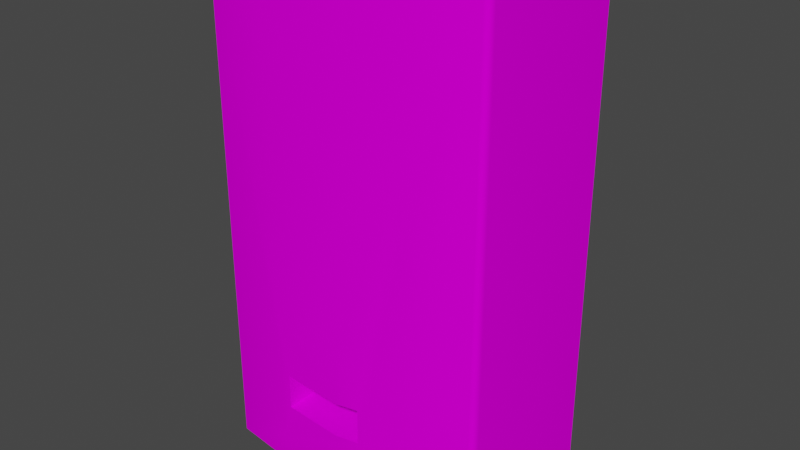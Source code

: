 # Source: VS_cokevend.blend  (saved by Blender 2.93.20; exported with 4.5.12 LTS)
import bpy
from mathutils import Matrix  # noqa: F401  (used for matrix-valued properties, if any)

bpy.ops.wm.read_factory_settings(use_empty=True)
scene = bpy.context.scene
scene.name = 'Scene'

# ---- images (referenced by path relative to the original .blend; pixels are not part of the script)
import os
ASSET_DIR = os.environ.get("B2B_ASSET_DIR", "")  # directory of the original .blend (textures are referenced by path, not embedded)
HERE = os.path.dirname(os.path.abspath(__file__))  # packed textures are extracted next to this script under _unpacked/

def load_image(name, relpath, width, height, colorspace="sRGB"):
    """Load a texture the original file referenced (path relative to the .blend, or extracted next to this script)."""
    p = next((c for c in (os.path.join(HERE, relpath), os.path.join(ASSET_DIR, relpath)) if relpath and os.path.exists(c)), "")
    if p:
        img = bpy.data.images.load(p, check_existing=True)
        img.name = name
    else:  # same state as the original file: an image datablock whose file is absent (Cycles renders it pink)
        img = bpy.data.images.new(name, width, height)
        img.source = "FILE"
        img.filepath = "//" + (relpath or name)
    img.colorspace_settings.name = colorspace
    return img
img_vscokevendmap_tiff = load_image('VScokevendmap.TIFF', 'VScokevendmap.TIFF', 1024, 1024, 'sRGB')

# ---- materials (node trees are filled in below, after node groups)
mat_vscokevendmap01 = bpy.data.materials.new('VScokevendmap01')
mat_vscokevendmap01.use_transparent_shadow = False
mat_vscokevendmap01.roughness = 0.9623
mat_vscokevendmap01.specular_intensity = 0.0

# ---- node groups
ng_auto_smooth = bpy.data.node_groups.new('Auto Smooth', 'GeometryNodeTree')
_s = ng_auto_smooth.interface.new_socket(name='Geometry', in_out='OUTPUT', socket_type='NodeSocketGeometry')
_s = ng_auto_smooth.interface.new_socket(name='Geometry', in_out='INPUT', socket_type='NodeSocketGeometry')
_s = ng_auto_smooth.interface.new_socket(name='Angle', in_out='INPUT', socket_type='NodeSocketFloat')
_s.subtype = 'ANGLE'
_s.min_value = 0.0
_s.max_value = 3.142
ng_auto_smooth.is_modifier = True
_N = ng_auto_smooth.nodes; _L = ng_auto_smooth.links
n0 = _N.new('NodeGroupOutput'); n0.name = 'Group Output'; n0.location = (480, -100)
n1 = _N.new('NodeGroupInput'); n1.name = 'Group Input'; n1.location = (-420, -300)
n2 = _N.new('NodeGroupInput'); n2.name = 'Group Input.001'; n2.location = (-60, -100)
n3 = _N.new('GeometryNodeSetShadeSmooth'); n3.name = 'Set Shade Smooth'; n3.location = (120, -100)
n3.domain = 'EDGE'
n4 = _N.new('GeometryNodeSetShadeSmooth'); n4.name = 'Set Shade Smooth.001'; n4.location = (300, -100)
n5 = _N.new('GeometryNodeInputMeshEdgeAngle'); n5.name = 'Edge Angle'; n5.location = (-420, -220)
n6 = _N.new('GeometryNodeInputEdgeSmooth'); n6.name = 'Is Edge Smooth'; n6.location = (-60, -160)
n7 = _N.new('GeometryNodeInputShadeSmooth'); n7.name = 'Is Face Smooth'; n7.location = (-240, -340)
n8 = _N.new('FunctionNodeBooleanMath'); n8.name = 'Boolean Math'; n8.location = (-60, -220)
n9 = _N.new('FunctionNodeCompare'); n9.name = 'Compare'; n9.location = (-240, -180)
n9.operation = 'LESS_EQUAL'
_L.new(n5.outputs[0], n9.inputs[0])
_L.new(n4.outputs[0], n0.inputs[0])
_L.new(n1.outputs[1], n9.inputs[1])
_L.new(n9.outputs[0], n8.inputs[0])
_L.new(n7.outputs[0], n8.inputs[1])
_L.new(n2.outputs[0], n3.inputs[0])
_L.new(n6.outputs[0], n3.inputs[1])
_L.new(n3.outputs[0], n4.inputs[0])
_L.new(n8.outputs[0], n3.inputs[2])
n0.is_active_output = True

# ---- material node trees
mat_vscokevendmap01.use_nodes = True; mat_vscokevendmap01.node_tree.nodes.clear()
_N = mat_vscokevendmap01.node_tree.nodes; _L = mat_vscokevendmap01.node_tree.links
n0 = _N.new('ShaderNodeBsdfPrincipled'); n0.name = 'Principled BSDF'; n0.location = (10, 300)
n0.distribution = 'GGX'
n0.subsurface_method = 'BURLEY'
n0.inputs[2].default_value = 0.9623
n0.inputs[3].default_value = 1.45
n0.inputs[13].default_value = 0.0
n0.inputs[27].default_value = (0.0, 0.0, 0.0, 1.0)
n0.inputs[28].default_value = 1.0
n1 = _N.new('ShaderNodeOutputMaterial'); n1.name = 'Material Output'; n1.location = (300, 300)
n2 = _N.new('ShaderNodeTexImage'); n2.name = 'Image Texture'; n2.location = (-300, 600)
n2.image = img_vscokevendmap_tiff
_L.new(n0.outputs[0], n1.inputs[0])
_L.new(n2.outputs[0], n0.inputs[0])
n1.is_active_output = True

# ---- world
world_world = bpy.data.worlds.new('World'); scene.world = world_world
world_world.use_nodes = True; world_world.node_tree.nodes.clear()
_N = world_world.node_tree.nodes; _L = world_world.node_tree.links
n0 = _N.new('ShaderNodeOutputWorld'); n0.name = 'World Output'; n0.location = (300, 300)
n1 = _N.new('ShaderNodeBackground'); n1.name = 'Background'; n1.location = (10, 300)
n1.inputs[0].default_value = (0.05088, 0.05088, 0.05088, 1.0)
_L.new(n1.outputs[0], n0.inputs[0])
n0.is_active_output = True
world_world.color = (0.05088, 0.05088, 0.05088)
world_world.use_sun_shadow = False
world_world.sun_shadow_jitter_overblur = 0.0

# ---- meshes
me_vs_cokevend = bpy.data.meshes.new('VS_cokevend')
me_vs_cokevend.from_pydata([(0.5245, -0.7507, 0.2087), (0.5245, 0.9993, -0.3413), (-0.4746, -0.7507, -0.3663), (-0.4746, 0.9993, -0.3663), (-0.2375, -0.3264, -0.3663), (-0.4958, -0.7507, -0.3413), (0.5032, -0.7757, 0.2087), (0.2616, -0.7757, -0.2054), (-0.2375, -0.3306, 0.2642), (0.01433, -0.1914, 0.2806), (0.01433, 0.9993, 0.2806), (0.2616, 1.024, 0.07275), (0.2616, 1.024, 0.2392), (0.5032, 1.024, 0.2087), (-0.2375, 1.024, -0.208), (-0.4746, 1.024, 0.2087), (-0.2375, 1.024, 0.07534), (0.01433, 0.1243, -0.3663), (-0.2375, 0.9993, -0.3663), (0.2616, 0.1799, 0.2642), (0.0945, -0.513, 0.2642), (0.2616, 0.1052, 0.2642), (0.01433, -0.7507, 0.2806), (0.2616, -0.6101, 0.2642), (-0.2375, -0.7757, -0.208), (-0.4746, -0.7757, -0.3413), (-0.4958, -0.7507, 0.2087), (-0.2375, 0.422, 0.2642), (0.01433, -0.3866, 0.1309), (0.01433, -0.513, 0.243), (-0.2375, -0.6354, 0.2642), (-0.205, -0.513, 0.09338), (0.01433, -0.513, 0.09338), (0.0945, -0.513, 0.09338), (0.01433, -0.5465, 0.2806), (-0.2375, -0.6517, 0.2642), (-0.4746, -0.7757, 0.2087), (-0.2375, -0.7757, 0.07534), (0.0945, -0.3866, 0.2642), (-0.205, -0.513, 0.2642), (-0.2375, -0.5416, 0.2642), (0.01433, 1.024, -0.06632), (-0.2375, 1.024, 0.2392), (0.01433, 1.024, 0.2556), (-0.2375, 0.9993, 0.2642), (-0.205, -0.3866, 0.09338), (-0.205, -0.3866, 0.2642), (0.5245, -0.7507, -0.3413), (0.5032, -0.7507, -0.3663), (0.01433, -0.7632, -0.3538), (-0.2375, -0.7507, -0.3663), (0.01433, -0.7507, -0.3663), (0.5032, -0.7507, 0.2337), (0.01433, -0.7632, 0.2681), (0.2616, -0.7569, 0.258), (0.2616, -0.7507, 0.2642), (0.5245, 0.9993, 0.2087), (0.5032, 1.024, -0.3413), (0.01433, 1.012, -0.3538), (-0.2375, 1.024, -0.3413), (0.01433, 1.024, -0.3413), (0.2616, 1.018, 0.2454), (-0.4746, 1.024, -0.3413), (-0.2375, 1.005, -0.3603), (-0.2375, 1.018, -0.3474), (-0.2375, -0.7567, 0.2582), (-0.2375, -0.7507, 0.2642), (-0.4958, 0.9993, 0.2087), (-0.4746, 0.9993, 0.2337), (-0.2375, 1.018, 0.2453), (0.01433, 1.012, 0.2681), (0.2616, 1.005, 0.258), (-0.4958, 0.9993, -0.3413), (-0.2375, -0.7696, -0.3474), (0.2616, 0.4108, 0.2642), (0.5032, 0.9993, -0.3663), (0.5032, 0.9993, 0.2337), (0.5032, -0.7757, -0.3413), (-0.4746, -0.7507, 0.2337), (-0.2375, -0.7757, 0.2392), (0.2616, -0.7695, 0.2454), (0.2616, -0.7757, 0.07275), (0.2616, -0.7757, 0.2392), (-0.2375, -0.2195, 0.2642), (0.01433, -0.3866, 0.2806), (0.2616, 1.018, -0.3475), (0.01433, 0.9993, -0.3663), (0.2616, 1.005, -0.3601), (0.2616, 0.5668, -0.3663), (0.2616, 0.9993, -0.3663), (-0.2375, 0.5751, -0.3663), (-0.2375, 1.005, 0.2582), (0.2616, 0.9993, 0.2642), (0.2616, -0.3182, -0.3663), (0.2616, -0.7569, -0.3601), (0.2616, -0.7507, -0.3663), (0.0945, -0.3866, 0.09338), (0.01433, -0.4204, 0.09338), (0.2616, -0.7695, -0.3475), (0.2616, -0.7757, -0.3413), (-0.2375, -0.7567, -0.3603), (0.01433, -0.7757, -0.06632), (0.01433, -0.7757, -0.3413), (-0.2375, -0.7757, -0.3413), (0.01433, -0.7757, 0.2556), (0.01433, -0.3866, 0.09338), (-0.2375, -0.7696, 0.2453), (0.01433, -0.513, 0.2806), (0.2616, 1.024, -0.2054), (0.2616, 1.024, -0.3413)], [], [(75, 1, 47, 48), (2, 3, 4), (45, 46, 39, 31), (8, 68, 78), (9, 92, 10), (11, 12, 13), (25, 24, 37, 36), (17, 18, 86), (19, 20, 21), (96, 38, 84, 28), (24, 25, 103), (9, 10, 27), (20, 33, 32, 29), (80, 82, 6, 52), (107, 39, 30), (97, 32, 33, 96), (101, 24, 103, 102), (77, 6, 81, 7), (2, 5, 72, 3), (38, 20, 19), (72, 67, 15, 62), (39, 8, 40), (101, 104, 79, 37), (27, 44, 68), (34, 35, 66, 22), (26, 78, 68, 67), (53, 22, 66, 65), (23, 52, 76), (10, 92, 71, 70), (99, 102, 49, 98), (61, 13, 12), (19, 21, 76), (6, 77, 47, 0), (77, 98, 94, 48), (40, 8, 78), (65, 66, 78), (70, 91, 44, 10), (79, 104, 53, 106), (69, 43, 42), (25, 2, 100, 73), (33, 20, 38, 96), (54, 52, 55), (38, 74, 9), (107, 30, 35, 34), (26, 5, 25, 36), (5, 26, 67, 72), (20, 107, 34), (1, 75, 57), (5, 2, 25), (56, 1, 57, 13), (52, 6, 0), (56, 76, 52, 0), (68, 15, 67), (55, 22, 53, 54), (27, 10, 44), (76, 56, 13), (69, 91, 70, 43), (62, 3, 72), (77, 48, 47), (78, 26, 36), (37, 79, 36), (69, 42, 15, 68), (81, 6, 82), (9, 74, 92), (74, 76, 92), (39, 46, 8), (46, 45, 28, 84), (76, 13, 61, 71), (101, 81, 82, 104), (16, 15, 42), (23, 55, 52), (38, 9, 84), (35, 30, 78), (63, 64, 58), (62, 15, 16, 14), (3, 62, 64, 63), (53, 104, 80, 54), (78, 36, 106, 65), (71, 61, 70), (58, 64, 59, 60), (86, 18, 63, 58), (88, 86, 89), (87, 75, 89), (88, 89, 75), (90, 3, 18), (63, 18, 3), (69, 68, 91), (91, 68, 44), (17, 86, 88), (75, 48, 88), (97, 105, 45, 31), (20, 34, 22), (71, 92, 76), (4, 3, 90), (4, 51, 50), (17, 51, 4), (88, 48, 93), (60, 109, 85, 58), (17, 95, 51), (29, 32, 31, 39), (93, 48, 95), (21, 23, 76), (20, 23, 21), (96, 105, 97), (98, 77, 99), (7, 99, 77), (75, 87, 85, 57), (41, 60, 59, 14), (9, 27, 83), (27, 68, 83), (8, 46, 83), (8, 83, 68), (51, 95, 94, 49), (73, 103, 25), (80, 104, 82), (38, 19, 74), (19, 76, 74), (28, 45, 105), (28, 105, 96), (35, 78, 66), (12, 43, 70, 61), (106, 36, 79), (84, 9, 83, 46), (65, 106, 53), (100, 2, 50), (4, 50, 2), (94, 95, 48), (80, 52, 54), (49, 102, 103, 73), (41, 43, 12, 11), (22, 55, 23, 20), (73, 100, 49), (49, 100, 50, 51), (41, 16, 42, 43), (37, 24, 101), (57, 108, 11, 13), (17, 90, 18), (4, 90, 17), (64, 62, 59), (109, 60, 41, 108), (14, 59, 62), (94, 98, 49), (29, 39, 107), (29, 107, 20), (11, 108, 41), (14, 16, 41), (89, 86, 58, 87), (85, 87, 58), (17, 93, 95), (88, 93, 17), (101, 102, 99, 7), (108, 57, 109), (85, 109, 57), (30, 39, 40), (30, 40, 78), (31, 32, 97), (7, 81, 101), (1, 56, 0, 47)])
me_vs_cokevend.polygons.foreach_set('use_smooth', [True] * 158)
_uv = me_vs_cokevend.uv_layers.new(name='UVMap')
_uv.uv.foreach_set('vector', [1.07, 0.8942, 1.072, 0.8942, 1.072, 0.7938, 1.07, 0.7938, 0.9709, 0.7938, 0.9709, 0.8942, 0.9949, 0.8181, 0.4156, 0.2302, 0.4156, 0.2302, 0.4156, 0.1727, 0.4156, 0.1727, 0.3992, 0.2698, 0.3042, 0.9428, 0.3042, 0.05719, 0.5, 0.3402, 0.599, 0.9428, 0.5, 0.9428, 0.2637, 0.4966, 0.2637, 0.5001, 0.2695, 0.5001, 0.3042, 0.04456, 0.3992, 0.04456, 0.3992, 0.04456, 0.3042, 0.04456, 1.02, 0.844, 0.9949, 0.8942, 1.02, 0.8942, 0.599, 0.5281, 0.5321, 0.1775, 0.599, 0.4904, 0.5438, 0.2302, 0.5438, 0.2302, 0.5095, 0.2302, 0.5095, 0.2302, 0.3992, 0.04456, 0.3042, 0.04456, 0.3992, 0.04456, 0.5, 0.3402, 0.5, 0.9428, 0.3992, 0.6506, 0.5438, 0.1727, 0.5438, 0.1727, 0.5095, 0.1727, 0.5095, 0.1727, 0.599, 0.04767, 0.599, 0.04456, 0.6958, 0.04456, 0.6958, 0.05719, 0.5, 0.1775, 0.4122, 0.1775, 0.3992, 0.1155, 0.5095, 0.2148, 0.5095, 0.1727, 0.5438, 0.1727, 0.5438, 0.2302, 0.5, 0.04456, 0.3992, 0.04456, 0.3992, 0.04456, 0.5, 0.04456, 0.6958, 0.04456, 0.6958, 0.04456, 0.599, 0.04456, 0.599, 0.04456, 0.9709, 0.7938, 0.9688, 0.7938, 0.9688, 0.8942, 0.9709, 0.8942, 0.5321, 0.2415, 0.5321, 0.1775, 0.599, 0.5281, 0.2456, 0.4861, 0.2456, 0.5001, 0.2461, 0.5001, 0.2461, 0.4861, 0.4122, 0.1775, 0.3992, 0.2698, 0.3992, 0.163, 0.5, 0.04456, 0.5, 0.04456, 0.3992, 0.04456, 0.3992, 0.04456, 0.3992, 0.6506, 0.3992, 0.9428, 0.3042, 0.9428, 0.5, 0.1606, 0.3992, 0.1073, 0.3992, 0.05719, 0.5, 0.05719, 0.285, 0.04925, 0.295, 0.04925, 0.295, 0.9507, 0.285, 0.9507, 0.5, 0.0509, 0.5, 0.05719, 0.3992, 0.05719, 0.3992, 0.05414, 0.599, 0.1284, 0.6958, 0.05719, 0.6958, 0.9428, 0.2578, 0.5007, 0.2637, 0.5007, 0.2637, 0.5005, 0.2578, 0.5004, 1.045, 0.7923, 1.02, 0.7923, 1.02, 0.793, 1.045, 0.7927, 0.2637, 0.5002, 0.2695, 0.5001, 0.2637, 0.5001, 0.599, 0.5281, 0.599, 0.4904, 0.6958, 0.9428, 0.7228, 0.02344, 0.9418, 0.02344, 0.9418, 0.0365, 0.7228, 0.0365, 1.07, 0.7923, 1.045, 0.7927, 1.045, 0.7934, 1.07, 0.7938, 0.3992, 0.163, 0.3992, 0.2698, 0.3042, 0.05719, 0.3992, 0.05414, 0.3992, 0.05719, 0.3042, 0.05719, 0.2578, 0.5004, 0.2518, 0.5005, 0.2518, 0.5007, 0.2578, 0.5007, 0.3992, 0.04456, 0.5, 0.04456, 0.5, 0.0509, 0.3992, 0.04761, 0.2518, 0.5002, 0.2578, 0.5001, 0.2518, 0.5001, 0.9709, 0.7923, 0.9709, 0.7938, 0.9949, 0.7934, 0.9949, 0.7927, 0.5438, 0.1727, 0.5438, 0.1727, 0.5438, 0.2302, 0.5438, 0.2302, 0.599, 0.05408, 0.6958, 0.05719, 0.599, 0.05719, 0.5321, 0.2415, 0.599, 0.645, 0.5, 0.3402, 0.5, 0.1775, 0.3992, 0.1155, 0.3992, 0.1073, 0.5, 0.1606, 0.285, 0.04925, 0.06531, 0.04925, 0.06531, 0.03638, 0.285, 0.03638, 0.06531, 0.04925, 0.285, 0.04925, 0.285, 0.9507, 0.06531, 0.9507, 0.5321, 0.1775, 0.5, 0.1775, 0.5, 0.1606, 0.27, 0.4861, 0.2695, 0.4855, 0.2695, 0.4861, 0.9688, 0.7938, 0.9709, 0.7938, 0.9709, 0.7923, 0.27, 0.5001, 0.27, 0.4861, 0.2695, 0.4861, 0.2695, 0.5001, 0.7128, 0.0365, 0.7228, 0.02344, 0.7228, 0.0365, 0.7228, 0.9514, 0.7128, 0.9514, 0.7128, 0.0365, 0.7228, 0.0365, 0.2461, 0.5007, 0.2461, 0.5001, 0.2456, 0.5001, 0.599, 0.05719, 0.5, 0.05719, 0.5, 0.0509, 0.599, 0.05408, 0.3992, 0.6506, 0.5, 0.9428, 0.3992, 0.9428, 0.2695, 0.5007, 0.27, 0.5001, 0.2695, 0.5001, 0.2518, 0.5002, 0.2518, 0.5005, 0.2578, 0.5004, 0.2578, 0.5001, 0.2461, 0.4861, 0.2461, 0.4855, 0.2456, 0.4861, 1.07, 0.7923, 1.07, 0.7938, 1.072, 0.7938, 0.295, 0.04925, 0.285, 0.04925, 0.285, 0.03638, 0.3992, 0.04456, 0.3992, 0.04456, 0.3042, 0.04456, 0.2518, 0.5002, 0.2518, 0.5001, 0.2461, 0.5001, 0.2461, 0.5007, 0.599, 0.04456, 0.6958, 0.04456, 0.599, 0.04456, 0.5, 0.3402, 0.599, 0.645, 0.599, 0.9428, 0.599, 0.645, 0.6958, 0.9428, 0.599, 0.9428, 0.4122, 0.1775, 0.4122, 0.2415, 0.3992, 0.2698, 0.4156, 0.2302, 0.4156, 0.2302, 0.5095, 0.2302, 0.5095, 0.2302, 0.2695, 0.5007, 0.2695, 0.5001, 0.2637, 0.5002, 0.2637, 0.5005, 0.5, 0.04456, 0.599, 0.04456, 0.599, 0.04456, 0.5, 0.04456, 0.2518, 0.4967, 0.2461, 0.5001, 0.2518, 0.5001, 0.599, 0.1284, 0.599, 0.05719, 0.6958, 0.05719, 0.5321, 0.2415, 0.5, 0.3402, 0.5, 0.2415, 0.3992, 0.1073, 0.3992, 0.1155, 0.3042, 0.05719, 0.2518, 0.4857, 0.2518, 0.486, 0.2578, 0.4858, 0.2461, 0.4861, 0.2461, 0.5001, 0.2518, 0.4967, 0.2518, 0.4895, 0.2461, 0.4855, 0.2461, 0.4861, 0.2518, 0.486, 0.2518, 0.4857, 0.5, 0.0509, 0.5, 0.04456, 0.599, 0.04767, 0.599, 0.05408, 0.3042, 0.05719, 0.3042, 0.04456, 0.3992, 0.04761, 0.3992, 0.05414, 0.2637, 0.5005, 0.2637, 0.5002, 0.2578, 0.5004, 0.2578, 0.4858, 0.2518, 0.486, 0.2518, 0.4861, 0.2578, 0.4861, 0.2578, 0.4855, 0.2518, 0.4855, 0.2518, 0.4857, 0.2578, 0.4858, 1.045, 0.8694, 1.02, 0.8942, 1.045, 0.8942, 0.2637, 0.4857, 0.2695, 0.4855, 0.2637, 0.4855, 1.045, 0.8694, 1.045, 0.8942, 1.07, 0.8942, 0.9949, 0.8699, 0.9709, 0.8942, 0.9949, 0.8942, 0.2518, 0.4857, 0.2518, 0.4855, 0.2461, 0.4855, 0.2518, 0.5002, 0.2461, 0.5007, 0.2518, 0.5005, 0.2518, 0.5005, 0.2461, 0.5007, 0.2518, 0.5007, 1.02, 0.844, 1.02, 0.8942, 1.045, 0.8694, 1.07, 0.8942, 1.07, 0.7938, 1.045, 0.8694, 0.5095, 0.2148, 0.5095, 0.2302, 0.4156, 0.2302, 0.4156, 0.1727, 0.5321, 0.1775, 0.5, 0.1606, 0.5, 0.05719, 0.2637, 0.5005, 0.2637, 0.5007, 0.2695, 0.5007, 0.9949, 0.8181, 0.9709, 0.8942, 0.9949, 0.8699, 0.9949, 0.8181, 1.02, 0.7938, 0.9949, 0.7938, 1.02, 0.844, 1.02, 0.7938, 0.9949, 0.8181, 1.045, 0.8694, 1.07, 0.7938, 1.045, 0.8186, 0.2578, 0.4861, 0.2637, 0.4861, 0.2637, 0.486, 0.2578, 0.4858, 1.02, 0.844, 1.045, 0.7938, 1.02, 0.7938, 0.5095, 0.1727, 0.5095, 0.1727, 0.4156, 0.1727, 0.4156, 0.1727, 1.045, 0.8186, 1.07, 0.7938, 1.045, 0.7938, 0.599, 0.4904, 0.599, 0.1284, 0.6958, 0.9428, 0.5321, 0.1775, 0.599, 0.1284, 0.599, 0.4904, 0.5438, 0.2302, 0.5095, 0.2302, 0.5095, 0.2148, 1.045, 0.7927, 1.07, 0.7923, 1.045, 0.7923, 0.599, 0.04456, 0.599, 0.04456, 0.6958, 0.04456, 0.2695, 0.4855, 0.2637, 0.4857, 0.2637, 0.486, 0.2695, 0.4861, 0.2578, 0.4931, 0.2578, 0.4861, 0.2518, 0.4861, 0.2518, 0.4895, 0.5, 0.3402, 0.3992, 0.6506, 0.3992, 0.326, 0.3992, 0.6506, 0.3042, 0.9428, 0.3992, 0.326, 0.3992, 0.2698, 0.4122, 0.2415, 0.3992, 0.326, 0.3992, 0.2698, 0.3992, 0.326, 0.3042, 0.9428, 1.02, 0.7938, 1.045, 0.7938, 1.045, 0.7934, 1.02, 0.793, 0.9949, 0.7927, 0.9949, 0.7923, 0.9709, 0.7923, 0.599, 0.04767, 0.5, 0.04456, 0.599, 0.04456, 0.5321, 0.2415, 0.599, 0.5281, 0.599, 0.645, 0.599, 0.5281, 0.6958, 0.9428, 0.599, 0.645, 0.5095, 0.2302, 0.4156, 0.2302, 0.5095, 0.2302, 0.5095, 0.2302, 0.5095, 0.2302, 0.5438, 0.2302, 0.3992, 0.1073, 0.3042, 0.05719, 0.3992, 0.05719, 0.2637, 0.5001, 0.2578, 0.5001, 0.2578, 0.5004, 0.2637, 0.5002, 0.3992, 0.04761, 0.3042, 0.04456, 0.3992, 0.04456, 0.5, 0.2415, 0.5, 0.3402, 0.3992, 0.326, 0.4122, 0.2415, 0.3992, 0.05414, 0.3992, 0.04761, 0.5, 0.0509, 0.9949, 0.7934, 0.9709, 0.7938, 0.9949, 0.7938, 0.9949, 0.8181, 0.9949, 0.7938, 0.9709, 0.7938, 1.045, 0.7934, 1.045, 0.7938, 1.07, 0.7938, 0.599, 0.04767, 0.6958, 0.05719, 0.599, 0.05408, 1.02, 0.793, 1.02, 0.7923, 0.9949, 0.7923, 0.9949, 0.7927, 0.2578, 0.4931, 0.2578, 0.5001, 0.2637, 0.5001, 0.2637, 0.4966, 0.5, 0.05719, 0.599, 0.05719, 0.599, 0.1284, 0.5321, 0.1775, 0.9949, 0.7927, 0.9949, 0.7934, 1.02, 0.793, 1.02, 0.793, 0.9949, 0.7934, 0.9949, 0.7938, 1.02, 0.7938, 0.2578, 0.4931, 0.2518, 0.4967, 0.2518, 0.5001, 0.2578, 0.5001, 0.3992, 0.04456, 0.3992, 0.04456, 0.5, 0.04456, 0.2695, 0.4861, 0.2637, 0.4896, 0.2637, 0.4966, 0.2695, 0.5001, 1.02, 0.844, 0.9949, 0.8699, 0.9949, 0.8942, 0.9949, 0.8181, 0.9949, 0.8699, 1.02, 0.844, 0.2518, 0.486, 0.2461, 0.4861, 0.2518, 0.4861, 0.2637, 0.4861, 0.2578, 0.4861, 0.2578, 0.4931, 0.2637, 0.4896, 0.2518, 0.4895, 0.2518, 0.4861, 0.2461, 0.4861, 1.045, 0.7934, 1.045, 0.7927, 1.02, 0.793, 0.5095, 0.1727, 0.4156, 0.1727, 0.5095, 0.1727, 0.5095, 0.1727, 0.5095, 0.1727, 0.5438, 0.1727, 0.2637, 0.4966, 0.2637, 0.4896, 0.2578, 0.4931, 0.2518, 0.4895, 0.2518, 0.4967, 0.2578, 0.4931, 0.2637, 0.4855, 0.2578, 0.4855, 0.2578, 0.4858, 0.2637, 0.4857, 0.2637, 0.486, 0.2637, 0.4857, 0.2578, 0.4858, 1.02, 0.844, 1.045, 0.8186, 1.045, 0.7938, 1.045, 0.8694, 1.045, 0.8186, 1.02, 0.844, 0.5, 0.04456, 0.5, 0.04456, 0.599, 0.04456, 0.599, 0.04456, 0.2637, 0.4896, 0.2695, 0.4861, 0.2637, 0.4861, 0.2637, 0.486, 0.2637, 0.4861, 0.2695, 0.4861, 0.3992, 0.1155, 0.4122, 0.1775, 0.3992, 0.163, 0.3992, 0.1155, 0.3992, 0.163, 0.3042, 0.05719, 0.4156, 0.1727, 0.5095, 0.1727, 0.5095, 0.2148, 0.599, 0.04456, 0.599, 0.04456, 0.5, 0.04456, 0.9418, 0.9514, 0.7228, 0.9514, 0.7228, 0.0365, 0.9418, 0.0365])
me_vs_cokevend.materials.append(mat_vscokevendmap01)
me_vs_cokevend.use_remesh_fix_poles = True
me_vs_cokevend.use_remesh_preserve_attributes = False
me_vs_cokevend.update()

# ---- objects
ob_vs_cokevend = bpy.data.objects.new('VS_cokevend', me_vs_cokevend)

# ---- transforms, parenting, visibility, modifiers, constraints
ob_vs_cokevend.location = (-0.01433, -0.04287, 0.7749)
ob_vs_cokevend.rotation_euler = (1.571, 0.0, 0.0)
_m = ob_vs_cokevend.modifiers.new('Auto Smooth', 'NODES')
_m.node_group = ng_auto_smooth
_gi = [s.identifier for s in ng_auto_smooth.interface.items_tree if s.item_type == 'SOCKET' and s.in_out == 'INPUT']
_m[_gi[1]] = 1.047  # Angle
_m = ob_vs_cokevend.modifiers.new('WeightedNormal', 'WEIGHTED_NORMAL')
_m.keep_sharp = True

# ---- collection membership
scene.collection.objects.link(ob_vs_cokevend)

# ---- scene / render settings (as saved in the file)
scene.frame_start = 1; scene.frame_end = 250; scene.frame_set(1)
scene.render.engine = 'BLENDER_EEVEE_NEXT'
scene.cycles.use_denoising = False
scene.cycles.samples = 128
scene.cycles.sampling_pattern = 'TABULATED_SOBOL'
scene.cycles.use_adaptive_sampling = False
scene.cycles.use_light_tree = False
scene.view_settings.view_transform = 'Filmic'
bpy.context.view_layer.update()

# ---- added for rendering (the .blend has no active camera and no usable light): camera, sun
cam_auto = bpy.data.cameras.new('AutoCamera')
cam_auto.lens = 50.0
cam_auto.sensor_width = 36.0
cam_auto.clip_end = 1000.0
ob_auto_camera = bpy.data.objects.new('AutoCamera', cam_auto)
scene.collection.objects.link(ob_auto_camera)
ob_auto_camera.location = (2.00574, -2.40689, 2.50384)
ob_auto_camera.rotation_euler = (1.09748, -7.21219e-08, 0.694738)
scene.camera = ob_auto_camera
light_auto_sun = bpy.data.lights.new('AutoSun', 'SUN')
light_auto_sun.energy = 3.0
light_auto_sun.angle = 0.0523599
ob_auto_sun = bpy.data.objects.new('AutoSun', light_auto_sun)
scene.collection.objects.link(ob_auto_sun)
ob_auto_sun.rotation_euler = (0.872665, 0.174533, 0.523599)
bpy.context.view_layer.update()

